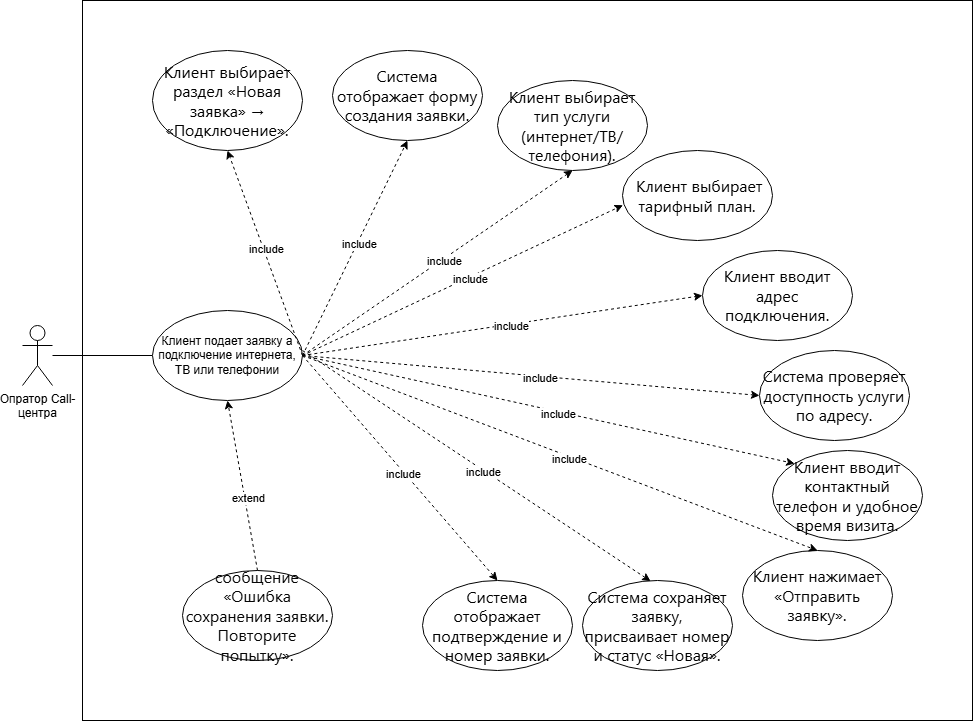

The diagram above was exported from draw.io. Its source (the exported page's mxGraphModel, read from the mxfile embedded in the PNG):
<mxGraphModel dx="546" dy="988" grid="1" gridSize="10" guides="1" tooltips="1" connect="1" arrows="1" fold="1" page="1" pageScale="1" pageWidth="827" pageHeight="1169" math="0" shadow="0">
  <root>
    <mxCell id="0" />
    <mxCell id="1" parent="0" />
    <mxCell id="oDV0ndyNFTc7zrFsU27a-2" value="" style="rounded=0;whiteSpace=wrap;html=1;" vertex="1" parent="1">
      <mxGeometry x="150" y="160" width="890" height="720" as="geometry" />
    </mxCell>
    <mxCell id="oDV0ndyNFTc7zrFsU27a-4" style="edgeStyle=orthogonalEdgeStyle;rounded=0;orthogonalLoop=1;jettySize=auto;html=1;endArrow=none;startFill=0;" edge="1" parent="1" source="oDV0ndyNFTc7zrFsU27a-1" target="oDV0ndyNFTc7zrFsU27a-3">
      <mxGeometry relative="1" as="geometry" />
    </mxCell>
    <mxCell id="oDV0ndyNFTc7zrFsU27a-1" value="Опратор Call-&lt;div&gt;центра&lt;/div&gt;" style="shape=umlActor;verticalLabelPosition=bottom;verticalAlign=top;html=1;outlineConnect=0;" vertex="1" parent="1">
      <mxGeometry x="90" y="485" width="30" height="60" as="geometry" />
    </mxCell>
    <mxCell id="oDV0ndyNFTc7zrFsU27a-3" value="Клиент подает заявку а подключение интернета, ТВ или телефонии" style="ellipse;whiteSpace=wrap;html=1;" vertex="1" parent="1">
      <mxGeometry x="220" y="470" width="150" height="90" as="geometry" />
    </mxCell>
    <mxCell id="oDV0ndyNFTc7zrFsU27a-6" value="&lt;span style=&quot;font-family: &amp;quot;Mona Sans VF&amp;quot;, -apple-system, BlinkMacSystemFont, &amp;quot;Segoe UI&amp;quot;, &amp;quot;Noto Sans&amp;quot;, Helvetica, Arial, sans-serif, &amp;quot;Apple Color Emoji&amp;quot;, &amp;quot;Segoe UI Emoji&amp;quot;; font-size: 16px; text-align: start;&quot;&gt;&lt;font style=&quot;color: rgb(0, 0, 0);&quot;&gt;Клиент выбирает раздел «Новая заявка» → «Подключение».&lt;/font&gt;&lt;/span&gt;" style="ellipse;whiteSpace=wrap;html=1;" vertex="1" parent="1">
      <mxGeometry x="220" y="210" width="150" height="100" as="geometry" />
    </mxCell>
    <mxCell id="oDV0ndyNFTc7zrFsU27a-7" value="&lt;span style=&quot;font-family: &amp;quot;Mona Sans VF&amp;quot;, -apple-system, BlinkMacSystemFont, &amp;quot;Segoe UI&amp;quot;, &amp;quot;Noto Sans&amp;quot;, Helvetica, Arial, sans-serif, &amp;quot;Apple Color Emoji&amp;quot;, &amp;quot;Segoe UI Emoji&amp;quot;; font-size: 16px; text-align: start;&quot;&gt;&lt;font style=&quot;color: rgb(0, 0, 0);&quot;&gt;Система отображает форму создания заявки.&lt;/font&gt;&lt;/span&gt;" style="ellipse;whiteSpace=wrap;html=1;" vertex="1" parent="1">
      <mxGeometry x="400" y="210" width="150" height="90" as="geometry" />
    </mxCell>
    <mxCell id="oDV0ndyNFTc7zrFsU27a-8" value="&lt;span style=&quot;font-family: &amp;quot;Mona Sans VF&amp;quot;, -apple-system, BlinkMacSystemFont, &amp;quot;Segoe UI&amp;quot;, &amp;quot;Noto Sans&amp;quot;, Helvetica, Arial, sans-serif, &amp;quot;Apple Color Emoji&amp;quot;, &amp;quot;Segoe UI Emoji&amp;quot;; font-size: 16px; text-align: start;&quot;&gt;&lt;font style=&quot;color: rgb(0, 0, 0);&quot;&gt;Клиент выбирает тип услуги (интернет/ТВ/телефония).&lt;/font&gt;&lt;/span&gt;" style="ellipse;whiteSpace=wrap;html=1;" vertex="1" parent="1">
      <mxGeometry x="565" y="240" width="150" height="90" as="geometry" />
    </mxCell>
    <mxCell id="oDV0ndyNFTc7zrFsU27a-9" value="&lt;span style=&quot;font-family: &amp;quot;Mona Sans VF&amp;quot;, -apple-system, BlinkMacSystemFont, &amp;quot;Segoe UI&amp;quot;, &amp;quot;Noto Sans&amp;quot;, Helvetica, Arial, sans-serif, &amp;quot;Apple Color Emoji&amp;quot;, &amp;quot;Segoe UI Emoji&amp;quot;; font-size: 16px; text-align: start;&quot;&gt;&lt;font style=&quot;color: rgb(0, 0, 0);&quot;&gt;&amp;nbsp;Клиент выбирает тарифный план.&lt;/font&gt;&lt;/span&gt;" style="ellipse;whiteSpace=wrap;html=1;" vertex="1" parent="1">
      <mxGeometry x="690" y="310" width="150" height="90" as="geometry" />
    </mxCell>
    <mxCell id="oDV0ndyNFTc7zrFsU27a-10" value="&lt;span style=&quot;font-family: &amp;quot;Mona Sans VF&amp;quot;, -apple-system, BlinkMacSystemFont, &amp;quot;Segoe UI&amp;quot;, &amp;quot;Noto Sans&amp;quot;, Helvetica, Arial, sans-serif, &amp;quot;Apple Color Emoji&amp;quot;, &amp;quot;Segoe UI Emoji&amp;quot;; font-size: 16px; text-align: start;&quot;&gt;&lt;font style=&quot;color: rgb(0, 0, 0);&quot;&gt;Клиент вводит адрес подключения.&lt;/font&gt;&lt;/span&gt;" style="ellipse;whiteSpace=wrap;html=1;" vertex="1" parent="1">
      <mxGeometry x="770" y="410" width="150" height="90" as="geometry" />
    </mxCell>
    <mxCell id="oDV0ndyNFTc7zrFsU27a-11" value="&lt;span style=&quot;font-family: &amp;quot;Mona Sans VF&amp;quot;, -apple-system, BlinkMacSystemFont, &amp;quot;Segoe UI&amp;quot;, &amp;quot;Noto Sans&amp;quot;, Helvetica, Arial, sans-serif, &amp;quot;Apple Color Emoji&amp;quot;, &amp;quot;Segoe UI Emoji&amp;quot;; font-size: 16px; text-align: start;&quot;&gt;&lt;font style=&quot;color: rgb(0, 0, 0);&quot;&gt;Клиент вводит контактный телефон и удобное время визита.&lt;/font&gt;&lt;/span&gt;" style="ellipse;whiteSpace=wrap;html=1;" vertex="1" parent="1">
      <mxGeometry x="840" y="610" width="150" height="90" as="geometry" />
    </mxCell>
    <mxCell id="oDV0ndyNFTc7zrFsU27a-12" value="&lt;span style=&quot;font-family: &amp;quot;Mona Sans VF&amp;quot;, -apple-system, BlinkMacSystemFont, &amp;quot;Segoe UI&amp;quot;, &amp;quot;Noto Sans&amp;quot;, Helvetica, Arial, sans-serif, &amp;quot;Apple Color Emoji&amp;quot;, &amp;quot;Segoe UI Emoji&amp;quot;; font-size: 16px; text-align: start;&quot;&gt;&lt;font style=&quot;color: rgb(4, 4, 4);&quot;&gt;Клиент нажимает «Отправить заявку».&lt;/font&gt;&lt;/span&gt;" style="ellipse;whiteSpace=wrap;html=1;" vertex="1" parent="1">
      <mxGeometry x="810" y="710" width="150" height="90" as="geometry" />
    </mxCell>
    <mxCell id="oDV0ndyNFTc7zrFsU27a-13" value="&lt;span style=&quot;font-family: &amp;quot;Mona Sans VF&amp;quot;, -apple-system, BlinkMacSystemFont, &amp;quot;Segoe UI&amp;quot;, &amp;quot;Noto Sans&amp;quot;, Helvetica, Arial, sans-serif, &amp;quot;Apple Color Emoji&amp;quot;, &amp;quot;Segoe UI Emoji&amp;quot;; font-size: 16px; text-align: start;&quot;&gt;&lt;font style=&quot;color: rgb(0, 0, 0);&quot;&gt;Система сохраняет заявку, присваивает номер и статус «Новая».&lt;/font&gt;&lt;/span&gt;" style="ellipse;whiteSpace=wrap;html=1;" vertex="1" parent="1">
      <mxGeometry x="650" y="740" width="150" height="90" as="geometry" />
    </mxCell>
    <mxCell id="oDV0ndyNFTc7zrFsU27a-14" value="&lt;span style=&quot;font-family: &amp;quot;Mona Sans VF&amp;quot;, -apple-system, BlinkMacSystemFont, &amp;quot;Segoe UI&amp;quot;, &amp;quot;Noto Sans&amp;quot;, Helvetica, Arial, sans-serif, &amp;quot;Apple Color Emoji&amp;quot;, &amp;quot;Segoe UI Emoji&amp;quot;; font-size: 16px; text-align: start;&quot;&gt;&lt;font style=&quot;color: rgb(0, 0, 0);&quot;&gt;Система отображает подтверждение и номер заявки.&lt;/font&gt;&lt;/span&gt;" style="ellipse;whiteSpace=wrap;html=1;" vertex="1" parent="1">
      <mxGeometry x="490" y="740" width="150" height="90" as="geometry" />
    </mxCell>
    <mxCell id="oDV0ndyNFTc7zrFsU27a-15" value="&lt;span style=&quot;font-family: &amp;quot;Mona Sans VF&amp;quot;, -apple-system, BlinkMacSystemFont, &amp;quot;Segoe UI&amp;quot;, &amp;quot;Noto Sans&amp;quot;, Helvetica, Arial, sans-serif, &amp;quot;Apple Color Emoji&amp;quot;, &amp;quot;Segoe UI Emoji&amp;quot;; font-size: 16px; text-align: start;&quot;&gt;&lt;font style=&quot;color: rgb(1, 1, 1);&quot;&gt;Система проверяет доступность услуги по адресу.&lt;/font&gt;&lt;/span&gt;" style="ellipse;whiteSpace=wrap;html=1;" vertex="1" parent="1">
      <mxGeometry x="827" y="510" width="150" height="90" as="geometry" />
    </mxCell>
    <mxCell id="oDV0ndyNFTc7zrFsU27a-19" value="" style="endArrow=classic;dashed=1;html=1;rounded=0;exitX=1;exitY=0.5;exitDx=0;exitDy=0;endFill=1;entryX=0.5;entryY=1;entryDx=0;entryDy=0;" edge="1" parent="1" source="oDV0ndyNFTc7zrFsU27a-3" target="oDV0ndyNFTc7zrFsU27a-6">
      <mxGeometry width="50" height="50" relative="1" as="geometry">
        <mxPoint x="370" y="515" as="sourcePoint" />
        <mxPoint x="630" y="840" as="targetPoint" />
      </mxGeometry>
    </mxCell>
    <mxCell id="oDV0ndyNFTc7zrFsU27a-21" value="include" style="edgeLabel;html=1;align=center;verticalAlign=middle;resizable=0;points=[];" vertex="1" connectable="0" parent="oDV0ndyNFTc7zrFsU27a-19">
      <mxGeometry x="0.04" y="-2" relative="1" as="geometry">
        <mxPoint as="offset" />
      </mxGeometry>
    </mxCell>
    <mxCell id="oDV0ndyNFTc7zrFsU27a-22" value="" style="endArrow=classic;dashed=1;html=1;rounded=0;exitX=1;exitY=0.5;exitDx=0;exitDy=0;endFill=1;entryX=0.5;entryY=1;entryDx=0;entryDy=0;" edge="1" parent="1" source="oDV0ndyNFTc7zrFsU27a-3" target="oDV0ndyNFTc7zrFsU27a-7">
      <mxGeometry width="50" height="50" relative="1" as="geometry">
        <mxPoint x="565" y="685" as="sourcePoint" />
        <mxPoint x="490" y="480" as="targetPoint" />
      </mxGeometry>
    </mxCell>
    <mxCell id="oDV0ndyNFTc7zrFsU27a-23" value="include" style="edgeLabel;html=1;align=center;verticalAlign=middle;resizable=0;points=[];" vertex="1" connectable="0" parent="oDV0ndyNFTc7zrFsU27a-22">
      <mxGeometry x="0.04" y="-2" relative="1" as="geometry">
        <mxPoint as="offset" />
      </mxGeometry>
    </mxCell>
    <mxCell id="oDV0ndyNFTc7zrFsU27a-24" value="" style="endArrow=classic;dashed=1;html=1;rounded=0;exitX=1;exitY=0.5;exitDx=0;exitDy=0;endFill=1;entryX=0.5;entryY=1;entryDx=0;entryDy=0;" edge="1" parent="1" source="oDV0ndyNFTc7zrFsU27a-3" target="oDV0ndyNFTc7zrFsU27a-8">
      <mxGeometry width="50" height="50" relative="1" as="geometry">
        <mxPoint x="585" y="725" as="sourcePoint" />
        <mxPoint x="510" y="520" as="targetPoint" />
      </mxGeometry>
    </mxCell>
    <mxCell id="oDV0ndyNFTc7zrFsU27a-25" value="include" style="edgeLabel;html=1;align=center;verticalAlign=middle;resizable=0;points=[];" vertex="1" connectable="0" parent="oDV0ndyNFTc7zrFsU27a-24">
      <mxGeometry x="0.04" y="-2" relative="1" as="geometry">
        <mxPoint as="offset" />
      </mxGeometry>
    </mxCell>
    <mxCell id="oDV0ndyNFTc7zrFsU27a-26" value="" style="endArrow=classic;dashed=1;html=1;rounded=0;exitX=1;exitY=0.5;exitDx=0;exitDy=0;endFill=1;entryX=0.003;entryY=0.608;entryDx=0;entryDy=0;entryPerimeter=0;" edge="1" parent="1" source="oDV0ndyNFTc7zrFsU27a-3" target="oDV0ndyNFTc7zrFsU27a-9">
      <mxGeometry width="50" height="50" relative="1" as="geometry">
        <mxPoint x="565" y="765" as="sourcePoint" />
        <mxPoint x="490" y="560" as="targetPoint" />
      </mxGeometry>
    </mxCell>
    <mxCell id="oDV0ndyNFTc7zrFsU27a-27" value="include" style="edgeLabel;html=1;align=center;verticalAlign=middle;resizable=0;points=[];" vertex="1" connectable="0" parent="oDV0ndyNFTc7zrFsU27a-26">
      <mxGeometry x="0.04" y="-2" relative="1" as="geometry">
        <mxPoint as="offset" />
      </mxGeometry>
    </mxCell>
    <mxCell id="oDV0ndyNFTc7zrFsU27a-28" value="" style="endArrow=classic;dashed=1;html=1;rounded=0;exitX=1;exitY=0.5;exitDx=0;exitDy=0;endFill=1;entryX=0;entryY=0.5;entryDx=0;entryDy=0;" edge="1" parent="1" source="oDV0ndyNFTc7zrFsU27a-3" target="oDV0ndyNFTc7zrFsU27a-10">
      <mxGeometry width="50" height="50" relative="1" as="geometry">
        <mxPoint x="635" y="1035" as="sourcePoint" />
        <mxPoint x="560" y="830" as="targetPoint" />
      </mxGeometry>
    </mxCell>
    <mxCell id="oDV0ndyNFTc7zrFsU27a-29" value="include" style="edgeLabel;html=1;align=center;verticalAlign=middle;resizable=0;points=[];" vertex="1" connectable="0" parent="oDV0ndyNFTc7zrFsU27a-28">
      <mxGeometry x="0.04" y="-2" relative="1" as="geometry">
        <mxPoint as="offset" />
      </mxGeometry>
    </mxCell>
    <mxCell id="oDV0ndyNFTc7zrFsU27a-30" value="" style="endArrow=classic;dashed=1;html=1;rounded=0;exitX=1;exitY=0.5;exitDx=0;exitDy=0;endFill=1;entryX=0;entryY=0.5;entryDx=0;entryDy=0;" edge="1" parent="1" source="oDV0ndyNFTc7zrFsU27a-3" target="oDV0ndyNFTc7zrFsU27a-15">
      <mxGeometry width="50" height="50" relative="1" as="geometry">
        <mxPoint x="495" y="795" as="sourcePoint" />
        <mxPoint x="420" y="590" as="targetPoint" />
      </mxGeometry>
    </mxCell>
    <mxCell id="oDV0ndyNFTc7zrFsU27a-31" value="include" style="edgeLabel;html=1;align=center;verticalAlign=middle;resizable=0;points=[];" vertex="1" connectable="0" parent="oDV0ndyNFTc7zrFsU27a-30">
      <mxGeometry x="0.04" y="-2" relative="1" as="geometry">
        <mxPoint as="offset" />
      </mxGeometry>
    </mxCell>
    <mxCell id="oDV0ndyNFTc7zrFsU27a-32" value="" style="endArrow=classic;dashed=1;html=1;rounded=0;exitX=1;exitY=0.5;exitDx=0;exitDy=0;endFill=1;entryX=0;entryY=0;entryDx=0;entryDy=0;" edge="1" parent="1" source="oDV0ndyNFTc7zrFsU27a-3" target="oDV0ndyNFTc7zrFsU27a-11">
      <mxGeometry width="50" height="50" relative="1" as="geometry">
        <mxPoint x="525" y="825" as="sourcePoint" />
        <mxPoint x="450" y="620" as="targetPoint" />
      </mxGeometry>
    </mxCell>
    <mxCell id="oDV0ndyNFTc7zrFsU27a-33" value="include" style="edgeLabel;html=1;align=center;verticalAlign=middle;resizable=0;points=[];" vertex="1" connectable="0" parent="oDV0ndyNFTc7zrFsU27a-32">
      <mxGeometry x="0.04" y="-2" relative="1" as="geometry">
        <mxPoint as="offset" />
      </mxGeometry>
    </mxCell>
    <mxCell id="oDV0ndyNFTc7zrFsU27a-34" value="" style="endArrow=classic;dashed=1;html=1;rounded=0;exitX=1;exitY=0.5;exitDx=0;exitDy=0;endFill=1;entryX=0.5;entryY=0;entryDx=0;entryDy=0;" edge="1" parent="1" source="oDV0ndyNFTc7zrFsU27a-3" target="oDV0ndyNFTc7zrFsU27a-12">
      <mxGeometry width="50" height="50" relative="1" as="geometry">
        <mxPoint x="525" y="825" as="sourcePoint" />
        <mxPoint x="450" y="620" as="targetPoint" />
      </mxGeometry>
    </mxCell>
    <mxCell id="oDV0ndyNFTc7zrFsU27a-35" value="include" style="edgeLabel;html=1;align=center;verticalAlign=middle;resizable=0;points=[];" vertex="1" connectable="0" parent="oDV0ndyNFTc7zrFsU27a-34">
      <mxGeometry x="0.04" y="-2" relative="1" as="geometry">
        <mxPoint as="offset" />
      </mxGeometry>
    </mxCell>
    <mxCell id="oDV0ndyNFTc7zrFsU27a-36" value="" style="endArrow=classic;dashed=1;html=1;rounded=0;endFill=1;entryX=0.454;entryY=0.007;entryDx=0;entryDy=0;entryPerimeter=0;" edge="1" parent="1" target="oDV0ndyNFTc7zrFsU27a-13">
      <mxGeometry width="50" height="50" relative="1" as="geometry">
        <mxPoint x="370" y="510" as="sourcePoint" />
        <mxPoint x="400" y="620" as="targetPoint" />
      </mxGeometry>
    </mxCell>
    <mxCell id="oDV0ndyNFTc7zrFsU27a-37" value="include" style="edgeLabel;html=1;align=center;verticalAlign=middle;resizable=0;points=[];" vertex="1" connectable="0" parent="oDV0ndyNFTc7zrFsU27a-36">
      <mxGeometry x="0.04" y="-2" relative="1" as="geometry">
        <mxPoint as="offset" />
      </mxGeometry>
    </mxCell>
    <mxCell id="oDV0ndyNFTc7zrFsU27a-38" value="" style="endArrow=classic;dashed=1;html=1;rounded=0;exitX=1;exitY=0.5;exitDx=0;exitDy=0;endFill=1;entryX=0.5;entryY=0;entryDx=0;entryDy=0;" edge="1" parent="1" source="oDV0ndyNFTc7zrFsU27a-3" target="oDV0ndyNFTc7zrFsU27a-14">
      <mxGeometry width="50" height="50" relative="1" as="geometry">
        <mxPoint x="455" y="855" as="sourcePoint" />
        <mxPoint x="380" y="650" as="targetPoint" />
      </mxGeometry>
    </mxCell>
    <mxCell id="oDV0ndyNFTc7zrFsU27a-39" value="include" style="edgeLabel;html=1;align=center;verticalAlign=middle;resizable=0;points=[];" vertex="1" connectable="0" parent="oDV0ndyNFTc7zrFsU27a-38">
      <mxGeometry x="0.04" y="-2" relative="1" as="geometry">
        <mxPoint as="offset" />
      </mxGeometry>
    </mxCell>
    <mxCell id="oDV0ndyNFTc7zrFsU27a-40" value="&lt;span style=&quot;font-family: &amp;quot;Mona Sans VF&amp;quot;, -apple-system, BlinkMacSystemFont, &amp;quot;Segoe UI&amp;quot;, &amp;quot;Noto Sans&amp;quot;, Helvetica, Arial, sans-serif, &amp;quot;Apple Color Emoji&amp;quot;, &amp;quot;Segoe UI Emoji&amp;quot;; font-size: 16px; text-align: start;&quot;&gt;&lt;font style=&quot;color: rgb(6, 6, 6);&quot;&gt;сообщение «Ошибка сохранения заявки. Повторите попытку».&lt;/font&gt;&lt;/span&gt;" style="ellipse;whiteSpace=wrap;html=1;" vertex="1" parent="1">
      <mxGeometry x="250" y="730" width="150" height="90" as="geometry" />
    </mxCell>
    <mxCell id="oDV0ndyNFTc7zrFsU27a-44" value="" style="endArrow=classic;dashed=1;html=1;rounded=0;exitX=0.5;exitY=0;exitDx=0;exitDy=0;entryX=0.5;entryY=1;entryDx=0;entryDy=0;endFill=1;" edge="1" parent="1" source="oDV0ndyNFTc7zrFsU27a-40" target="oDV0ndyNFTc7zrFsU27a-3">
      <mxGeometry width="50" height="50" relative="1" as="geometry">
        <mxPoint x="340" y="420" as="sourcePoint" />
        <mxPoint x="390" y="370" as="targetPoint" />
      </mxGeometry>
    </mxCell>
    <mxCell id="oDV0ndyNFTc7zrFsU27a-45" value="extend" style="edgeLabel;html=1;align=center;verticalAlign=middle;resizable=0;points=[];" vertex="1" connectable="0" parent="oDV0ndyNFTc7zrFsU27a-44">
      <mxGeometry x="-0.1661" y="-3" relative="1" as="geometry">
        <mxPoint y="-1" as="offset" />
      </mxGeometry>
    </mxCell>
  </root>
</mxGraphModel>